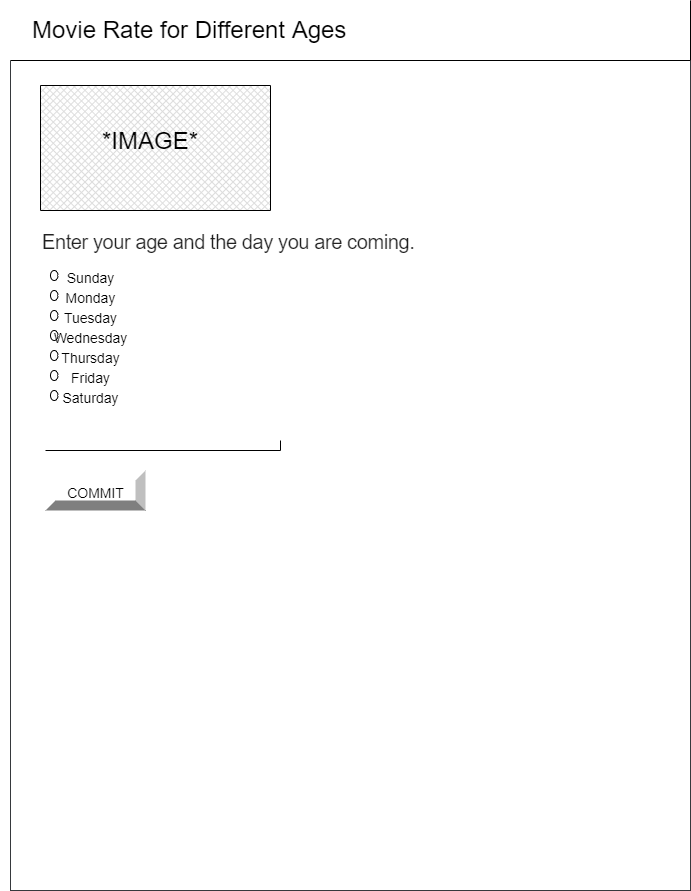

The diagram above was exported from draw.io. Its source (the exported page's mxGraphModel, read from the mxfile embedded in the PNG):
<mxGraphModel dx="2553" dy="1110" grid="1" gridSize="10" guides="1" tooltips="1" connect="1" arrows="1" fold="1" page="1" pageScale="1" pageWidth="850" pageHeight="1100" math="0" shadow="0">
  <root>
    <mxCell id="0" />
    <mxCell id="1" parent="0" />
    <mxCell id="2" value="" style="verticalLabelPosition=bottom;verticalAlign=top;html=1;shape=mxgraph.basic.rect;fillColor2=none;strokeWidth=1;size=20;indent=5;fillColor=#FFFFFF;strokeColor=#36393d;" vertex="1" parent="1">
      <mxGeometry x="90" y="140" width="680" height="830" as="geometry" />
    </mxCell>
    <mxCell id="3" value="&lt;p style=&quot;line-height: 1.2&quot;&gt;&lt;font style=&quot;font-size: 24px&quot;&gt;&amp;nbsp; Temperature Calculator Website.&lt;/font&gt;&lt;/p&gt;" style="shape=partialRectangle;whiteSpace=wrap;html=1;top=0;left=0;fillColor=#FFFFFF;align=left;fontColor=#000000;strokeColor=#000000;" vertex="1" parent="1">
      <mxGeometry x="90" y="80" width="680" height="60" as="geometry" />
    </mxCell>
    <mxCell id="10" value="&lt;p style=&quot;line-height: 1.2&quot;&gt;&lt;span style=&quot;font-size: 24px&quot;&gt;&amp;nbsp; &amp;nbsp; Randomizer&lt;/span&gt;&lt;/p&gt;" style="shape=partialRectangle;whiteSpace=wrap;html=1;top=0;left=0;fillColor=#FFFFFF;align=left;fontColor=#000000;strokeColor=#000000;" vertex="1" parent="1">
      <mxGeometry x="90" y="80" width="680" height="60" as="geometry" />
    </mxCell>
    <mxCell id="16" value="&lt;p style=&quot;line-height: 1.2&quot;&gt;&lt;span style=&quot;font-size: 24px&quot;&gt;&amp;nbsp; &amp;nbsp;Movie Rate for Different Ages&lt;/span&gt;&lt;/p&gt;" style="shape=partialRectangle;whiteSpace=wrap;html=1;top=0;left=0;fillColor=#FFFFFF;align=left;fontColor=#000000;strokeColor=#000000;" vertex="1" parent="1">
      <mxGeometry x="90" y="80" width="680" height="60" as="geometry" />
    </mxCell>
    <mxCell id="17" value="&lt;h1 style=&quot;padding: 0px ; line-height: 1.35 ; letter-spacing: -0.02em ; margin: 24px 0px 24px 40px ; font-family: &amp;#34;roboto&amp;#34; , &amp;#34;helvetica&amp;#34; , &amp;#34;arial&amp;#34; , sans-serif ; font-weight: 400 ; color: rgba(0 , 0 , 0 , 0.87) ; font-size: 20px&quot;&gt;&lt;font style=&quot;font-size: 20px&quot;&gt;Enter your age and the day you are coming.&lt;/font&gt;&lt;/h1&gt;&lt;div style=&quot;font-size: 20px&quot;&gt;&lt;br&gt;&lt;/div&gt;" style="text;whiteSpace=wrap;html=1;fontSize=24;" vertex="1" parent="1">
      <mxGeometry x="80" y="277.5" width="445" height="50" as="geometry" />
    </mxCell>
    <mxCell id="18" value="" style="shape=partialRectangle;whiteSpace=wrap;html=1;top=0;left=0;fillColor=none;fontColor=#000000;strokeColor=#000000;" vertex="1" parent="1">
      <mxGeometry x="125" y="520" width="235" height="10" as="geometry" />
    </mxCell>
    <mxCell id="19" value="" style="verticalLabelPosition=bottom;verticalAlign=top;html=1;shape=mxgraph.basic.patternFillRect;fillStyle=diagGrid;step=5;fillStrokeWidth=0.2;fillStrokeColor=#dddddd;" vertex="1" parent="1">
      <mxGeometry x="120" y="165" width="230" height="125" as="geometry" />
    </mxCell>
    <mxCell id="20" value="&lt;font face=&quot;helvetica, arial, sans-serif&quot; color=&quot;#000000&quot;&gt;*IMAGE*&lt;/font&gt;" style="text;whiteSpace=wrap;html=1;fontSize=24;strokeWidth=22;" vertex="1" parent="1">
      <mxGeometry x="180" y="200" width="155" height="77.5" as="geometry" />
    </mxCell>
    <mxCell id="21" value="&lt;font style=&quot;font-size: 14px&quot; color=&quot;#000000&quot;&gt;COMMIT&lt;/font&gt;" style="labelPosition=center;verticalLabelPosition=middle;align=center;html=1;shape=mxgraph.basic.shaded_button;dx=10;fontSize=24;" vertex="1" parent="1">
      <mxGeometry x="125" y="550" width="100" height="40" as="geometry" />
    </mxCell>
    <mxCell id="28" value="" style="verticalLabelPosition=bottom;verticalAlign=top;html=1;shape=mxgraph.basic.donut;dx=25;fontSize=20;" vertex="1" parent="1">
      <mxGeometry x="130" y="350" width="7.5" height="10" as="geometry" />
    </mxCell>
    <mxCell id="29" value="" style="verticalLabelPosition=bottom;verticalAlign=top;html=1;shape=mxgraph.basic.donut;dx=25;fontSize=20;" vertex="1" parent="1">
      <mxGeometry x="130" y="370" width="7.5" height="10" as="geometry" />
    </mxCell>
    <mxCell id="30" value="" style="verticalLabelPosition=bottom;verticalAlign=top;html=1;shape=mxgraph.basic.donut;dx=25;fontSize=20;" vertex="1" parent="1">
      <mxGeometry x="130" y="390" width="7.5" height="10" as="geometry" />
    </mxCell>
    <mxCell id="31" value="" style="verticalLabelPosition=bottom;verticalAlign=top;html=1;shape=mxgraph.basic.donut;dx=25;fontSize=20;" vertex="1" parent="1">
      <mxGeometry x="130" y="410" width="7.5" height="10" as="geometry" />
    </mxCell>
    <mxCell id="32" value="" style="verticalLabelPosition=bottom;verticalAlign=top;html=1;shape=mxgraph.basic.donut;dx=25;fontSize=20;" vertex="1" parent="1">
      <mxGeometry x="130" y="430" width="7.5" height="10" as="geometry" />
    </mxCell>
    <mxCell id="33" value="" style="verticalLabelPosition=bottom;verticalAlign=top;html=1;shape=mxgraph.basic.donut;dx=25;fontSize=20;" vertex="1" parent="1">
      <mxGeometry x="130" y="450" width="7.5" height="10" as="geometry" />
    </mxCell>
    <mxCell id="34" value="" style="verticalLabelPosition=bottom;verticalAlign=top;html=1;shape=mxgraph.basic.donut;dx=25;fontSize=20;" vertex="1" parent="1">
      <mxGeometry x="130" y="470" width="7.5" height="10" as="geometry" />
    </mxCell>
    <mxCell id="37" value="&lt;font color=&quot;#000000&quot; style=&quot;font-size: 14px&quot;&gt;Sunday&lt;/font&gt;" style="text;html=1;resizable=0;autosize=1;align=center;verticalAlign=middle;points=[];fillColor=none;strokeColor=none;rounded=0;fontSize=20;" vertex="1" parent="1">
      <mxGeometry x="140" y="340" width="60" height="30" as="geometry" />
    </mxCell>
    <mxCell id="38" value="&lt;font color=&quot;#000000&quot; style=&quot;font-size: 14px&quot;&gt;Monday&lt;/font&gt;" style="text;html=1;resizable=0;autosize=1;align=center;verticalAlign=middle;points=[];fillColor=none;strokeColor=none;rounded=0;fontSize=20;" vertex="1" parent="1">
      <mxGeometry x="135" y="360" width="70" height="30" as="geometry" />
    </mxCell>
    <mxCell id="40" value="&lt;font color=&quot;#000000&quot; style=&quot;font-size: 14px&quot;&gt;Tuesday&lt;/font&gt;" style="text;html=1;resizable=0;autosize=1;align=center;verticalAlign=middle;points=[];fillColor=none;strokeColor=none;rounded=0;fontSize=20;" vertex="1" parent="1">
      <mxGeometry x="135" y="380" width="70" height="30" as="geometry" />
    </mxCell>
    <mxCell id="41" value="&lt;font color=&quot;#000000&quot; style=&quot;font-size: 14px&quot;&gt;Wednesday&lt;/font&gt;" style="text;html=1;resizable=0;autosize=1;align=center;verticalAlign=middle;points=[];fillColor=none;strokeColor=none;rounded=0;fontSize=20;" vertex="1" parent="1">
      <mxGeometry x="125" y="400" width="90" height="30" as="geometry" />
    </mxCell>
    <mxCell id="42" value="&lt;font color=&quot;#000000&quot; style=&quot;font-size: 14px&quot;&gt;Thursday&lt;/font&gt;" style="text;html=1;resizable=0;autosize=1;align=center;verticalAlign=middle;points=[];fillColor=none;strokeColor=none;rounded=0;fontSize=20;" vertex="1" parent="1">
      <mxGeometry x="135" y="420" width="70" height="30" as="geometry" />
    </mxCell>
    <mxCell id="43" value="&lt;font color=&quot;#000000&quot;&gt;&lt;span style=&quot;font-size: 14px&quot;&gt;Friday&lt;/span&gt;&lt;/font&gt;" style="text;html=1;resizable=0;autosize=1;align=center;verticalAlign=middle;points=[];fillColor=none;strokeColor=none;rounded=0;fontSize=20;" vertex="1" parent="1">
      <mxGeometry x="145" y="440" width="50" height="30" as="geometry" />
    </mxCell>
    <mxCell id="44" value="&lt;font color=&quot;#000000&quot; style=&quot;font-size: 14px&quot;&gt;Saturday&lt;/font&gt;" style="text;html=1;resizable=0;autosize=1;align=center;verticalAlign=middle;points=[];fillColor=none;strokeColor=none;rounded=0;fontSize=20;" vertex="1" parent="1">
      <mxGeometry x="135" y="460" width="70" height="30" as="geometry" />
    </mxCell>
  </root>
</mxGraphModel>